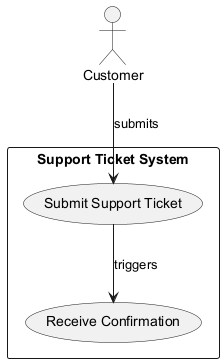

The diagram above was rendered by PlantUML. Its source (embedded in the PNG):
@startuml
actor Customer
rectangle "Support Ticket System" {
    usecase "Submit Support Ticket" as UC1
    usecase "Receive Confirmation" as UC2
}

Customer --> UC1 : submits
UC1 --> UC2 : triggers
@enduml